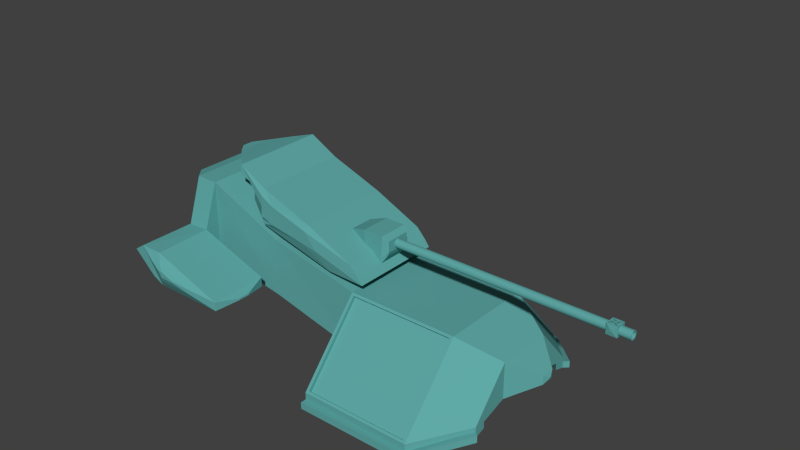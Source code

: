 # Source: hover_tank_2.blend  (saved by Blender 3.1.7; exported with 4.5.12 LTS)
import bpy
from mathutils import Matrix  # noqa: F401  (used for matrix-valued properties, if any)

bpy.ops.wm.read_factory_settings(use_empty=True)
scene = bpy.context.scene
scene.name = 'Scene'

# ---- collections
col_collection_1 = bpy.data.collections.new('Collection 1'); scene.collection.children.link(col_collection_1)

# ---- materials (node trees are filled in below, after node groups)
mat_material = bpy.data.materials.new('Material')
mat_material.alpha_threshold = 0.0
mat_material.use_transparent_shadow = False
mat_material.diffuse_color = (0.1159, 0.3954, 0.3821, 1.0)
mat_material.roughness = 0.3636
mat_material.specular_intensity = 0.5844
mat_material.metallic = 0.3831
mat_material.line_color = (0.0, 0.0, 0.0, 1.0)
mat_material_001 = bpy.data.materials.new('Material.001')
mat_material_001.alpha_threshold = 0.0
mat_material_001.use_transparent_shadow = False
mat_material_001.diffuse_color = (1.0, 0.2006, 0.908, 1.0)
mat_material_001.roughness = 0.1883
mat_material_001.specular_intensity = 0.6234
mat_material_001.metallic = 0.5844

# ---- material node trees

# ---- world
world_world = bpy.data.worlds.new('World'); scene.world = world_world
world_world.color = (0.05088, 0.05088, 0.05088)
world_world.use_sun_shadow = False
world_world.sun_shadow_jitter_overblur = 0.0
world_world.cycles.sampling_method = 'MANUAL'
world_world.cycles.sample_map_resolution = 256

# ---- meshes
me_cube = bpy.data.meshes.new('Cube')
me_cube.from_pydata([(-2.98, 0.9294, -0.5193), (-0.9805, 0.9294, -1.0), (-0.9805, -1.071, -1.0), (-2.98, -1.071, -0.5193), (-2.992, 0.9472, 0.7063), (-0.9805, 0.9294, 0.296), (-0.9805, -1.071, 0.296), (-2.992, -1.053, 0.7063), (1.409, 0.9294, -1.0), (1.409, -1.071, -1.0), (1.409, 0.9294, 0.296), (1.409, -1.071, 0.296), (-4.671, 0.9294, -0.229), (-4.671, -1.071, -0.229), (-4.671, 0.9294, 1.473), (-4.671, -1.071, 1.473), (-0.9805, 0.9294, -1.0), (-0.9805, -1.071, -1.0), (-0.9805, 0.9294, 0.296), (-0.9805, -1.071, 0.296), (1.409, 0.9294, -1.0), (1.409, -1.071, -1.0), (1.409, 0.9294, 0.296), (1.409, -1.071, 0.296), (-0.9805, 2.273, -1.408), (-0.9805, -2.414, -1.408), (-0.9805, 2.273, -1.256), (-0.9805, -2.414, -1.256), (1.409, 2.273, -1.408), (1.409, -2.414, -1.408), (1.409, 2.273, -1.256), (1.409, -2.414, -1.256), (-5.497, 0.5807, 1.088), (-5.497, -0.7219, 1.088), (-5.497, 0.5807, 1.391), (-5.497, -0.7219, 1.391), (-0.9805, 2.273, -1.408), (-0.9805, 2.273, -1.256), (1.409, 2.273, -1.408), (1.409, 2.273, -1.256), (-0.9805, -2.414, -1.408), (-0.9805, -2.414, -1.256), (1.409, -2.414, -1.408), (1.409, -2.414, -1.256), (-0.9805, 2.273, -1.408), (-0.9805, 2.273, -1.256), (1.409, 2.273, -1.408), (1.409, 2.273, -1.256), (-0.9805, -2.414, -1.408), (-0.9805, -2.414, -1.256), (1.409, -2.414, -1.408), (1.409, -2.414, -1.256), (-0.9805, 2.273, -1.408), (-0.9805, 2.273, -1.256), (1.409, 2.273, -1.408), (1.409, 2.273, -1.256), (2.247, 0.5316, -0.8721), (2.247, -0.6728, -0.8721), (2.247, 0.5316, -0.09166), (2.247, -0.6728, -0.09166), (2.247, 0.5316, -0.8721), (2.247, -0.6728, -0.8721), (2.247, 0.5316, -0.09166), (2.247, -0.6728, -0.09166), (2.247, 1.341, -1.118), (2.247, -1.482, -1.118), (2.247, 1.341, -1.026), (2.247, -1.482, -1.026), (2.77, 0.07396, -0.5756), (2.77, -0.2152, -0.5756), (2.77, 0.07396, -0.3882), (2.77, -0.2152, -0.3882), (2.819, -0.04094, -0.5011), (2.819, -0.1003, -0.5011), (2.819, -0.04094, -0.4627), (2.819, -0.1003, -0.4627), (-0.9805, -1.071, 0.296), (1.409, -1.071, 0.296), (-0.9805, -2.414, -1.256), (1.409, -2.414, -1.256), (-0.9805, 0.9294, 0.296), (1.409, 0.9294, 0.296), (-0.9805, 2.273, -1.256), (1.409, 2.273, -1.256), (-0.9805, -1.071, 0.296), (1.409, -1.071, 0.296), (-0.9805, -2.414, -1.256), (1.409, -2.414, -1.256), (-0.9121, 0.9678, 0.2516), (1.341, 0.9678, 0.2516), (-0.9121, 2.235, -1.212), (1.341, 2.235, -1.212), (-0.9175, -1.106, 0.2551), (1.346, -1.106, 0.2551), (-0.9175, -2.379, -1.215), (1.346, -2.379, -1.215), (-0.9175, -1.047, 0.2037), (1.346, -1.047, 0.2037), (-0.9175, -2.32, -1.267), (1.346, -2.32, -1.267), (-0.9121, 0.9378, 0.2256), (1.341, 0.9378, 0.2256), (-0.9121, 2.205, -1.238), (1.341, 2.205, -1.238), (-0.9121, 0.9378, 0.2256), (1.341, 0.9378, 0.2256), (-0.9121, 2.205, -1.238), (1.341, 2.205, -1.238), (-0.9121, 0.9188, 0.2092), (1.341, 0.9188, 0.2092), (-0.9121, 2.186, -1.254), (1.341, 2.186, -1.254), (-0.9805, -2.01, -1.285), (1.409, -2.01, -1.285), (1.409, -2.01, -0.789), (-0.9805, -2.01, -0.789), (2.247, -1.239, -1.044), (2.247, -1.239, -0.7451), (1.409, -2.01, -0.789), (-0.9805, -2.01, -0.789), (1.409, -2.01, -0.789), (-0.9805, -2.01, -0.789), (1.346, -1.996, -0.7728), (-0.9175, -1.996, -0.7728), (1.346, -1.937, -0.8241), (-0.9175, -1.937, -0.8241), (1.409, 1.857, -1.281), (-0.9805, 1.857, -1.281), (-0.9805, 1.857, -0.7756), (1.409, 1.857, -0.7756), (2.247, 1.09, -1.042), (2.247, 1.09, -0.737), (-0.9805, 1.857, -0.7756), (1.409, 1.857, -0.7756), (-0.9121, 1.843, -0.7587), (1.341, 1.843, -0.7587), (-0.9121, 1.813, -0.7847), (1.341, 1.813, -0.7847), (-0.9121, 1.813, -0.7847), (1.341, 1.813, -0.7847), (-0.9121, 1.794, -0.8012), (1.341, 1.794, -0.8012), (-0.9799, 2.273, -1.549), (-0.9799, -2.414, -1.549), (1.41, 2.273, -1.549), (1.41, -2.414, -1.549), (2.247, 1.341, -1.259), (2.247, -1.482, -1.259), (-0.9799, -2.01, -1.427), (1.41, -2.01, -1.427), (2.247, -1.239, -1.185), (1.41, 1.857, -1.423), (-0.9799, 1.857, -1.423), (2.247, 1.09, -1.183), (-0.9799, 2.273, -1.549), (-0.9799, -2.414, -1.549), (1.41, 2.273, -1.549), (1.41, -2.414, -1.549), (2.247, 1.341, -1.259), (2.247, -1.482, -1.259), (-0.9799, -2.01, -1.427), (1.41, -2.01, -1.427), (2.247, -1.239, -1.185), (1.41, 1.857, -1.423), (-0.9799, 1.857, -1.423), (2.247, 1.09, -1.183), (-0.9805, 2.404, -1.408), (-0.9805, -2.545, -1.408), (1.466, 2.391, -1.407), (1.466, -2.532, -1.407), (2.344, 1.428, -1.117), (2.344, -1.569, -1.117), (-0.9799, 2.404, -1.549), (-0.9799, -2.545, -1.549), (1.459, 2.394, -1.549), (1.459, -2.535, -1.549), (2.344, 1.428, -1.259), (2.344, -1.569, -1.259), (-5.161, -1.071, 1.472), (-5.161, 0.9294, 1.472), (-5.161, -1.071, 0.5044), (-5.161, 0.9294, 0.5044), (-4.671, 0.9294, -0.229), (-4.671, -1.071, -0.229), (-4.671, 0.9294, 1.473), (-4.671, -1.071, 1.473), (-5.161, -1.071, 1.472), (-5.161, 0.9294, 1.472), (-5.161, -1.071, 0.5044), (-5.161, 0.9294, 0.5044), (-4.671, 0.9294, -0.229), (-4.671, 0.9294, 1.473), (-5.161, 0.9294, 1.472), (-5.161, 0.9294, 0.5044), (-4.671, 1.315, -0.229), (-4.671, 1.315, 0.5266), (-5.161, 1.315, 0.526), (-5.161, 1.315, 0.5044), (-4.671, -1.397, -0.229), (-4.671, -1.397, 0.5242), (-5.161, -1.397, 0.5012), (-5.161, -1.397, 0.5044), (-4.671, 2.459, -0.229), (-4.671, 2.459, 0.5266), (-5.161, 2.459, 0.526), (-5.161, 2.459, 0.5044), (-4.671, -2.621, -0.229), (-4.671, -2.621, 0.5018), (-5.161, -2.621, 0.5012), (-5.161, -2.621, 0.5044), (-4.671, 1.315, -0.229), (-4.671, 1.315, 0.5266), (-4.671, 2.459, -0.229), (-4.671, 2.459, 0.5266), (-3.036, 1.315, -0.229), (-3.036, 1.315, -0.01886), (-3.036, 2.459, -0.229), (-3.036, 2.459, -0.01886), (-4.671, -1.397, -0.229), (-4.671, -1.397, 0.5242), (-4.671, -2.621, -0.229), (-4.671, -2.621, 0.5018), (-3.114, -1.397, -0.229), (-3.114, -1.397, -0.01609), (-3.114, -2.621, -0.229), (-3.114, -2.621, -0.03853), (-4.537, -2.736, -0.03318), (-4.537, -2.736, 0.3302), (-4.781, -2.736, 0.3298), (-4.781, -2.736, 0.3314), (-4.537, -2.736, -0.03318), (-4.537, -2.736, 0.3302), (-3.763, -2.736, -0.03318), (-3.763, -2.736, 0.06153), (-4.454, -2.79, 0.0879), (-4.454, -2.79, 0.224), (-4.545, -2.79, 0.2239), (-4.545, -2.79, 0.2245), (-4.454, -2.79, 0.0879), (-4.454, -2.79, 0.224), (-4.164, -2.79, 0.0879), (-4.164, -2.79, 0.1234), (-2.963, -1.887, -0.1482), (-2.963, -1.887, -0.1059), (-2.963, -2.13, -0.1482), (-2.963, -2.13, -0.1104), (-3.036, 1.315, -0.229), (-3.036, 1.315, -0.01886), (-3.036, 2.459, -0.229), (-3.036, 2.459, -0.01886), (-2.892, 1.718, -0.155), (-2.892, 1.718, -0.09286), (-2.892, 2.056, -0.155), (-2.892, 2.056, -0.09286), (-4.517, 2.62, -0.01326), (-4.517, 2.62, 0.3361), (-4.744, 2.62, 0.3358), (-4.744, 2.62, 0.3258), (-4.517, 2.62, -0.01326), (-4.517, 2.62, 0.3361), (-3.762, 2.62, -0.01326), (-3.762, 2.62, 0.08389), (-4.449, 2.704, 0.08251), (-4.449, 2.704, 0.2515), (-4.559, 2.704, 0.2513), (-4.559, 2.704, 0.2465), (-4.449, 2.704, 0.08251), (-4.449, 2.704, 0.2515), (-4.084, 2.704, 0.08251), (-4.084, 2.704, 0.1295), (-4.912, 1.315, -0.1079), (-5.403, 1.315, 0.3431), (-4.912, -1.397, -0.1145), (-5.403, -1.397, 0.3431), (-4.912, 2.459, -0.1079), (-5.403, 2.459, 0.3431), (-4.912, -2.621, -0.1145), (-5.403, -2.621, 0.3431), (-5.672, 0.6464, 0.7871), (-5.672, -0.7877, 0.7871), (-5.431, -0.7877, 0.427), (-5.431, 0.6464, 0.427), (-0.734, -1.071, 0.52), (-3.911, -0.7212, 1.202), (-3.911, 0.58, 1.202), (-0.734, 0.9294, 0.52), (-1.034, -1.071, 0.8694), (-3.834, -1.071, 2.106), (-3.834, 0.9294, 2.106), (-1.034, 0.9294, 0.8694), (-3.221, -1.071, 1.774), (-3.289, -1.071, 0.9799), (-3.221, 0.9294, 1.774), (-3.289, 0.9294, 0.9799), (-1.821, -1.152, 0.9009), (-3.266, -1.152, 1.195), (-2.104, -1.152, 1.236), (-3.228, -1.152, 1.643), (-2.95, -1.152, 1.492), (-2.984, -1.152, 1.09), (-3.245, 1.023, 1.198), (-1.856, 1.023, 0.9147), (-3.208, 1.023, 1.628), (-2.128, 1.023, 1.237), (-2.941, 1.023, 1.483), (-2.974, 1.023, 1.097), (-1.548, -1.071, 0.538), (-2.069, 0.9294, 1.35), (-2.069, -1.071, 1.35), (-1.548, 0.9294, 0.538), (-2.19, -1.152, 0.9609), (-2.372, -1.152, 1.317), (-2.386, 1.023, 1.315), (-2.21, 1.023, 0.9724), (-0.8405, -1.071, 0.661), (-3.884, -0.7212, 1.516), (-3.884, 0.58, 1.516), (-0.8405, 0.9294, 0.661), (-1.96, -1.152, 1.065), (-3.247, -1.152, 1.414), (-2.968, -1.152, 1.287), (-3.227, 1.023, 1.408), (-1.989, 1.023, 1.072), (-2.958, 1.023, 1.286), (-2.296, 1.023, 1.14), (-2.279, -1.152, 1.135), (-4.149, -0.7929, 2.062), (-4.149, 0.6517, 2.062), (-4.18, -0.7929, 1.697), (-4.18, 0.6517, 1.697), (-4.524, -0.4335, 2.002), (-4.524, 0.2923, 2.002), (-4.539, -0.4335, 1.819), (-4.539, 0.2923, 1.819), (-2.951, -0.6629, 0.8234), (-2.951, 0.5216, 0.8234), (-1.919, -0.6629, 0.5617), (-1.919, 0.5216, 0.5617), (-2.918, -0.5917, 0.6935), (-2.918, 0.4505, 0.6935), (-2.01, -0.5917, 0.4632), (-2.01, 0.4505, 0.4632), (-4.733, -0.1875, 1.98), (-4.733, 0.04623, 1.98), (-4.738, -0.1875, 1.921), (-4.738, 0.04623, 1.921), (-0.8859, -0.3941, 0.6097), (-1.667, -0.3211, 0.7385), (-1.667, 0.1799, 0.7385), (-0.8859, 0.2528, 0.6097), (-0.815, -0.3941, 1.257), (-1.667, -0.3211, 1.125), (-1.667, 0.1799, 1.125), (-0.815, 0.2528, 1.257), (-0.7385, -0.3311, 0.835), (-0.7385, 0.1899, 0.835), (-0.7034, -0.3311, 1.162), (-0.7034, 0.1899, 1.162), (-1.254, -0.3941, 1.257), (-1.254, -0.3941, 0.6097), (-1.254, 0.2528, 1.257), (-1.254, 0.2528, 0.6097), (-0.8408, -0.3941, 0.7894), (-1.667, -0.3211, 0.846), (-1.667, 0.1799, 0.846), (-0.8408, 0.2528, 0.7894), (-0.7034, -0.3311, 0.9257), (-0.7034, 0.1899, 0.9257), (-1.254, 0.2528, 0.7894), (-1.254, -0.3941, 0.7894), (3.466, -0.01839, 0.9779), (3.466, -0.00921, 0.9891), (3.466, 0.003236, 1.03), (3.466, 0.001817, 1.044), (3.466, -0.002385, 1.058), (3.466, -0.00921, 1.071), (3.466, -0.01839, 1.082), (3.466, -0.02958, 1.091), (3.466, -0.04235, 1.098), (3.466, -0.0562, 1.103), (3.466, -0.08502, 1.103), (3.466, -0.07061, 1.104), (4.088, -0.1775, 0.9264), (4.106, -0.07061, 1.104), (4.106, -0.08502, 1.103), (4.106, -0.0562, 1.103), (4.106, -0.04235, 1.098), (4.106, -0.02958, 1.091), (4.106, -0.01839, 1.082), (4.106, -0.00921, 1.071), (4.106, -0.002385, 1.058), (4.106, 0.001817, 1.044), (4.106, 0.003236, 1.03), (4.106, -0.00921, 0.9891), (4.106, -0.01839, 0.9779), (4.106, -0.02958, 0.9687), (4.106, -0.04235, 0.9619), (4.106, -0.0562, 0.9577), (4.106, -0.07061, 0.9562), (4.106, -0.08502, 0.9577), (4.106, -0.09887, 0.9619), (4.106, -0.1116, 0.9687), (-1.109, -0.1062, 1.116), (-1.295, -0.1062, 1.116), (-1.109, -0.1222, 1.107), (-1.295, -0.1222, 1.107), (-1.109, -0.1363, 1.096), (-1.295, -0.1363, 1.096), (-1.109, -0.1478, 1.082), (-1.295, -0.1478, 1.082), (-1.109, -0.1564, 1.066), (-1.295, -0.1564, 1.066), (-1.109, -0.1617, 1.048), (-1.295, -0.1617, 1.048), (-1.109, -0.1635, 1.03), (-1.295, -0.1635, 1.03), (-1.109, -0.1617, 1.012), (-1.295, -0.1617, 1.012), (-1.109, -0.1564, 0.9945), (-1.295, -0.1564, 0.9945), (-1.109, -0.1479, 0.9785), (-1.295, -0.1479, 0.9785), (-1.109, -0.1363, 0.9644), (-1.295, -0.1363, 0.9644), (-1.109, -0.1222, 0.9528), (-1.295, -0.1222, 0.9528), (-1.109, -0.1062, 0.9443), (-1.295, -0.1062, 0.9443), (-1.109, -0.08873, 0.939), (-1.295, -0.08873, 0.939), (-1.109, -0.07061, 0.9372), (-1.295, -0.07061, 0.9372), (-1.109, -0.05249, 0.939), (-1.295, -0.05249, 0.939), (-1.109, -0.03506, 0.9443), (-1.295, -0.03506, 0.9443), (-1.109, -0.019, 0.9528), (-1.295, -0.019, 0.9528), (-1.109, -0.004925, 0.9644), (-1.295, -0.004925, 0.9644), (-1.109, 0.006628, 0.9785), (-1.295, 0.006628, 0.9785), (-1.109, 0.01521, 0.9945), (-1.295, 0.01521, 0.9945), (-1.109, 0.0205, 1.012), (-1.295, 0.0205, 1.012), (-1.109, 0.02228, 1.03), (-1.295, 0.02228, 1.03), (-1.109, 0.0205, 1.048), (-1.295, 0.0205, 1.048), (-1.109, 0.01521, 1.066), (-1.295, 0.01521, 1.066), (-1.109, 0.006628, 1.082), (-1.295, 0.006628, 1.082), (-1.109, -0.004925, 1.096), (-1.295, -0.004925, 1.096), (-1.109, -0.019, 1.107), (-1.295, -0.019, 1.107), (-1.109, -0.03506, 1.116), (-1.295, -0.03506, 1.116), (-1.109, -0.05249, 1.121), (-1.295, -0.05249, 1.121), (-1.109, -0.07061, 1.123), (-1.295, -0.07061, 1.123), (4.106, 0.01521, 0.9945), (4.106, 0.0205, 1.012), (4.106, -0.1228, 0.9779), (4.106, -0.132, 0.9891), (4.106, -0.1388, 1.002), (4.106, -0.143, 1.016), (4.106, -0.1445, 1.03), (4.106, -0.143, 1.044), (4.106, -0.1388, 1.058), (4.106, -0.132, 1.071), (4.106, -0.1228, 1.082), (4.106, -0.1116, 1.091), (4.106, -0.09887, 1.098), (4.106, 0.001817, 1.016), (4.106, -0.1062, 1.116), (4.106, -0.1222, 1.107), (4.106, -0.1363, 1.096), (4.106, -0.1478, 1.082), (4.106, -0.1564, 1.066), (4.106, -0.1617, 1.048), (4.106, -0.1635, 1.03), (4.106, -0.1617, 1.012), (4.106, -0.1564, 0.9945), (4.106, -0.1478, 0.9785), (4.106, -0.1363, 0.9644), (4.106, -0.1222, 0.9528), (4.106, -0.1062, 0.9443), (4.106, -0.08873, 0.939), (4.106, -0.07061, 0.9372), (4.106, -0.05249, 0.939), (4.106, -0.03506, 0.9443), (4.106, -0.019, 0.9528), (4.106, -0.004925, 0.9644), (4.106, 0.006628, 0.9785), (4.106, 0.02228, 1.03), (4.106, 0.0205, 1.048), (4.106, 0.01521, 1.066), (4.106, 0.006628, 1.082), (4.106, -0.004925, 1.096), (4.106, -0.019, 1.107), (4.106, -0.03506, 1.116), (4.106, -0.05249, 1.121), (4.106, -0.08873, 1.121), (4.106, -0.07061, 1.123), (3.466, -0.07061, 1.03), (-1.109, -0.08873, 1.121), (4.106, -0.002385, 1.002), (-1.109, -0.07061, 1.123), (-1.109, -0.05249, 1.121), (-1.109, -0.03506, 1.116), (-1.109, -0.019, 1.107), (-1.109, -0.004925, 1.096), (-1.109, 0.006628, 1.082), (-1.109, 0.01521, 1.066), (-1.109, 0.0205, 1.048), (-1.109, 0.02228, 1.03), (-1.109, 0.0205, 1.012), (-1.109, 0.01521, 0.9945), (-1.109, 0.006628, 0.9785), (-1.109, -0.004925, 0.9644), (-1.109, -0.019, 0.9528), (-1.109, -0.03506, 0.9443), (-1.109, -0.05249, 0.939), (-1.109, -0.07061, 0.9372), (-1.109, -0.08873, 1.121), (-1.295, -0.08873, 1.121), (-0.2287, -0.1391, 4.242), (-0.2287, -0.1467, 4.256), (-0.2287, -0.002095, 4.242), (-0.2287, -0.01234, 4.23), (-0.2287, -0.07061, 4.37), (-0.2287, -0.05453, 4.369), (-0.2287, -0.08669, 4.207), (-0.2287, -0.1021, 4.212), (-0.2287, -0.1289, 4.346), (-0.2287, -0.1164, 4.357), (-0.2287, 0.01021, 4.304), (-0.2287, 0.01179, 4.288), (-0.2287, -0.153, 4.288), (-0.2287, -0.1514, 4.304), (-0.2287, -0.02483, 4.357), (-0.2287, -0.01234, 4.346), (-0.2287, -0.1289, 4.23), (-0.2287, -0.08669, 4.369), (-0.2287, -0.05453, 4.207), (-0.2287, -0.07061, 4.206), (-0.2287, 0.00552, 4.256), (-0.2287, -0.1391, 4.334), (-0.2287, 0.00552, 4.32), (-0.2287, -0.1514, 4.272), (-0.2287, -0.02483, 4.219), (-0.2287, -0.03908, 4.212), (-0.2287, -0.03908, 4.364), (-0.2287, -0.1164, 4.219), (-0.2287, -0.1021, 4.364), (-0.2287, 0.01021, 4.272), (-0.2287, -0.1467, 4.32), (-0.2287, -0.002095, 4.334), (-1.034, -0.1391, 4.242), (-1.034, -0.002095, 4.242), (-1.034, -0.07061, 4.37), (-1.034, -0.08669, 4.207), (-1.034, -0.1289, 4.346), (-1.034, 0.01021, 4.304), (-1.034, -0.153, 4.288), (-1.034, -0.02483, 4.357), (-1.034, -0.1289, 4.23), (-1.034, -0.08669, 4.369), (-1.034, -0.05453, 4.207), (-1.034, 0.00552, 4.256), (-1.034, -0.1391, 4.334), (-1.034, 0.00552, 4.32), (-1.034, -0.1514, 4.272), (-1.034, -0.02483, 4.219), (-1.034, -0.03908, 4.364), (-1.034, -0.1164, 4.219), (-1.034, -0.1021, 4.364), (-1.034, 0.01021, 4.272), (-1.034, -0.1467, 4.32), (-1.034, -0.002095, 4.334), (-1.034, -0.1467, 4.256), (-1.034, -0.01234, 4.23), (-1.034, -0.05453, 4.369), (-1.034, -0.1021, 4.212), (-1.034, -0.1164, 4.357), (-1.034, 0.01179, 4.288), (-1.034, -0.1514, 4.304), (-1.034, -0.01234, 4.346), (-1.034, -0.07061, 4.206), (-1.034, -0.03908, 4.212), (-0.2287, -0.002095, 4.242), (-0.2287, 0.01021, 4.304), (-0.2287, 0.01179, 4.288), (-0.2287, 0.00552, 4.256), (-0.2287, 0.00552, 4.32), (4.092, -0.1775, 0.9264), (4.092, 0.0409, 1.145), (4.092, -0.1775, 1.145), (4.092, 0.0409, 0.9264), (3.982, -0.03441, 1.002), (-0.2287, 0.01021, 4.272), (3.982, -0.1021, 1.069), (-0.2287, -0.002095, 4.334), (3.982, -0.03441, 1.069), (3.982, -0.1021, 1.002), (3.869, -0.1775, 0.9264), (3.869, 0.0409, 0.9264), (4.088, 0.0409, 0.9264), (4.088, -0.1775, 1.145), (3.869, -0.1775, 1.145), (3.869, 0.0409, 1.145), (4.088, 0.0409, 1.145), (4.088, -0.1775, 0.9264), (4.088, 0.0409, 1.145), (3.869, 0.0409, 1.145), (3.869, -0.1775, 1.145), (4.088, -0.1775, 1.145), (4.088, 0.0409, 0.9264), (3.869, 0.0409, 0.9264), (3.869, -0.1775, 0.9264), (3.466, -0.002385, 1.002), (3.466, 0.001817, 1.016), (3.466, -0.09887, 1.098), (3.466, -0.1116, 1.091), (3.466, -0.1228, 1.082), (3.466, -0.132, 1.071), (3.466, -0.1388, 1.058), (3.466, -0.143, 1.044), (3.466, -0.1445, 1.03), (3.466, -0.143, 1.016), (3.466, -0.1388, 1.002), (3.466, -0.132, 0.9891), (3.466, -0.1228, 0.9779), (3.466, -0.1116, 0.9687), (3.466, -0.09887, 0.9619), (3.466, -0.08502, 0.9577), (3.466, -0.07061, 0.9562), (3.466, -0.0562, 0.9577), (3.466, -0.04235, 0.9619), (3.466, -0.02958, 0.9687), (-1.109, -0.08873, 0.939), (-1.109, -0.1062, 0.9443), (-1.109, -0.1222, 0.9528), (-1.109, -0.1363, 0.9644), (-1.109, -0.1479, 0.9785), (-1.109, -0.1564, 0.9945), (-1.109, -0.1617, 1.012), (-1.109, -0.1635, 1.03), (-1.109, -0.1617, 1.048), (-1.109, -0.1564, 1.066), (-1.109, -0.1478, 1.082), (-1.109, -0.1363, 1.096), (-1.109, -0.1222, 1.107), (-1.109, -0.1062, 1.116), (4.331, -0.07061, 1.104), (4.331, -0.08502, 1.103), (4.331, -0.0562, 1.103), (4.331, -0.04235, 1.098), (4.331, -0.02958, 1.091), (4.331, -0.01839, 1.082), (4.331, -0.009209, 1.071), (4.331, -0.002386, 1.058), (4.331, 0.001817, 1.044), (4.331, 0.003236, 1.03), (4.331, -0.009209, 0.9891), (4.331, -0.01839, 0.9779), (4.331, -0.02958, 0.9687), (4.331, -0.04235, 0.9619), (4.331, -0.0562, 0.9577), (4.331, -0.07061, 0.9562), (4.331, -0.08502, 0.9577), (4.331, -0.09887, 0.9619), (4.331, -0.1116, 0.9687), (4.331, 0.01521, 0.9945), (4.331, 0.0205, 1.012), (4.331, -0.1228, 0.9779), (4.331, -0.132, 0.9891), (4.331, -0.1388, 1.002), (4.331, -0.143, 1.016), (4.331, -0.1445, 1.03), (4.331, -0.143, 1.044), (4.331, -0.1388, 1.058), (4.331, -0.132, 1.071), (4.331, -0.1228, 1.082), (4.331, -0.1116, 1.091), (4.331, -0.09887, 1.098), (4.331, 0.001817, 1.016), (4.331, -0.1062, 1.116), (4.331, -0.1222, 1.107), (4.331, -0.1363, 1.096), (4.331, -0.1478, 1.082), (4.331, -0.1564, 1.066), (4.331, -0.1617, 1.048), (4.331, -0.1635, 1.03), (4.331, -0.1617, 1.012), (4.331, -0.1564, 0.9945), (4.331, -0.1478, 0.9785), (4.331, -0.1363, 0.9644), (4.331, -0.1222, 0.9528), (4.331, -0.1062, 0.9443), (4.331, -0.08873, 0.939), (4.331, -0.07061, 0.9372), (4.331, -0.05249, 0.939), (4.331, -0.03506, 0.9443), (4.331, -0.019, 0.9528), (4.331, -0.004924, 0.9644), (4.331, 0.006628, 0.9785), (4.331, 0.02228, 1.03), (4.331, 0.0205, 1.048), (4.331, 0.01521, 1.066), (4.331, 0.006628, 1.082), (4.331, -0.004924, 1.096), (4.331, -0.019, 1.107), (4.331, -0.03506, 1.116), (4.331, -0.05249, 1.121), (4.331, -0.08873, 1.121), (4.331, -0.07061, 1.123), (4.331, -0.002386, 1.002), (4.001, -0.1965, 1.013), (3.956, -0.1965, 1.058), (4.001, -0.1965, 1.058), (3.956, -0.1965, 1.013), (3.958, 0.05861, 1.016), (3.998, 0.05861, 1.016), (3.958, 0.05861, 1.056), (3.998, 0.05861, 1.056), (3.948, -0.09841, 1.148), (4.009, -0.09841, 1.148), (4.009, -0.03815, 1.148), (3.948, -0.03815, 1.148)], [(186, 178), (180, 188), (189, 181), (179, 187), (182, 12), (14, 184), (13, 183), (185, 15), (594, 532), (541, 596), (597, 550), (604, 559), (595, 540), (598, 552), (606, 561)], [(0, 1, 2, 3), (4, 7, 6, 5), (0, 4, 5, 1), (5, 6, 11, 10), (2, 6, 7, 3), (7, 4, 14, 15), (113, 21, 61, 116), (2, 9, 21, 17), (8, 1, 16, 20), (2, 1, 8, 9), (178, 179, 34, 35), (3, 7, 15, 13), (4, 0, 12, 14), (0, 3, 13, 12), (113, 116, 150, 149), (64, 130, 153, 146), (11, 6, 19, 23), (5, 10, 22, 18), (9, 11, 23, 21), (10, 8, 20, 22), (6, 2, 17, 19), (1, 5, 18, 16), (37, 39, 47, 45), (28, 24, 36, 38), (115, 27, 78, 119), (118, 77, 85, 120), (114, 31, 67, 117), (129, 22, 62, 131), (115, 112, 25, 27), (127, 128, 26, 24), (34, 32, 33, 35), (180, 178, 35, 33), (179, 181, 32, 34), (181, 180, 280, 281), (38, 36, 44, 46), (26, 30, 39, 37), (30, 28, 38, 39), (24, 26, 37, 36), (45, 47, 55, 53), (46, 44, 52, 54), (39, 38, 46, 47), (36, 37, 45, 44), (25, 29, 42, 40), (31, 27, 41, 43), (29, 31, 43, 42), (27, 25, 40, 41), (49, 48, 50, 51), (52, 53, 55, 54), (47, 46, 54, 55), (44, 45, 53, 52), (40, 42, 50, 48), (43, 41, 49, 51), (42, 43, 51, 50), (41, 40, 48, 49), (58, 59, 71, 70), (116, 117, 67, 65), (131, 130, 64, 66), (130, 126, 151, 153), (31, 29, 65, 67), (28, 30, 66, 64), (21, 23, 63, 61), (22, 20, 60, 62), (10, 11, 59, 58), (11, 9, 57, 59), (8, 10, 58, 56), (9, 8, 56, 57), (70, 71, 75, 74), (59, 57, 69, 71), (56, 58, 70, 68), (57, 56, 68, 69), (72, 74, 75, 73), (71, 69, 73, 75), (68, 70, 74, 72), (69, 68, 72, 73), (119, 78, 86, 121), (114, 23, 77, 118), (27, 31, 79, 78), (23, 19, 76, 77), (120, 85, 93, 122), (121, 86, 94, 123), (78, 79, 87, 86), (77, 76, 84, 85), (129, 30, 83, 133), (128, 18, 80, 132), (30, 26, 82, 83), (18, 22, 81, 80), (135, 91, 103, 137), (123, 94, 98, 125), (86, 87, 95, 94), (85, 84, 92, 93), (133, 83, 91, 135), (132, 80, 88, 134), (83, 82, 90, 91), (80, 81, 89, 88), (124, 125, 98, 99), (122, 93, 97, 124), (94, 95, 99, 98), (93, 92, 96, 97), (137, 103, 107, 139), (134, 88, 100, 136), (91, 90, 102, 103), (88, 89, 101, 100), (139, 107, 111, 141), (136, 100, 104, 138), (103, 102, 106, 107), (100, 101, 105, 104), (140, 141, 111, 110), (138, 104, 108, 140), (107, 106, 110, 111), (104, 105, 109, 108), (95, 122, 124, 99), (97, 96, 125, 124), (92, 123, 125, 96), (84, 121, 123, 92), (87, 120, 122, 95), (31, 114, 118, 79), (76, 119, 121, 84), (61, 63, 117, 116), (19, 17, 112, 115), (23, 114, 117, 63), (79, 118, 120, 87), (19, 115, 119, 76), (17, 21, 113, 112), (126, 127, 152, 151), (106, 138, 140, 110), (108, 109, 141, 140), (102, 136, 138, 106), (105, 139, 141, 109), (90, 134, 136, 102), (101, 137, 139, 105), (82, 132, 134, 90), (81, 133, 135, 89), (89, 135, 137, 101), (26, 128, 132, 82), (22, 129, 133, 81), (20, 126, 130, 60), (62, 60, 130, 131), (16, 18, 128, 127), (30, 129, 131, 66), (20, 16, 127, 126), (149, 150, 162, 161), (146, 153, 165, 158), (153, 151, 163, 165), (151, 152, 164, 163), (112, 113, 149, 148), (25, 112, 148, 143), (64, 146, 176, 170), (25, 143, 173, 167), (116, 65, 147, 150), (127, 24, 142, 152), (147, 65, 171, 177), (142, 24, 166, 172), (160, 161, 157, 155), (163, 164, 154, 156), (163, 156, 158, 165), (157, 161, 162, 159), (148, 149, 161, 160), (143, 148, 160, 155), (144, 146, 158, 156), (147, 145, 157, 159), (150, 147, 159, 162), (152, 142, 154, 164), (142, 144, 156, 154), (145, 143, 155, 157), (168, 170, 176, 174), (171, 169, 175, 177), (166, 168, 174, 172), (169, 167, 173, 175), (146, 144, 174, 176), (145, 147, 177, 175), (144, 142, 172, 174), (143, 145, 175, 173), (28, 64, 170, 168), (65, 29, 169, 171), (24, 28, 168, 166), (29, 25, 167, 169), (12, 13, 180, 181), (181, 179, 192, 193), (178, 180, 201, 200), (15, 14, 179, 178), (190, 193, 197, 194), (194, 202, 212, 210), (191, 190, 194, 195), (12, 181, 193, 190), (179, 14, 191, 192), (14, 12, 190, 191), (192, 191, 195, 196), (193, 192, 196, 197), (200, 201, 209, 208), (180, 13, 198, 201), (15, 178, 200, 199), (13, 15, 199, 198), (216, 212, 258, 260), (196, 195, 203, 204), (209, 201, 273, 277), (197, 196, 204, 205), (225, 221, 231, 233), (198, 206, 276, 272), (199, 200, 208, 207), (199, 207, 221, 219), (210, 212, 216, 214), (203, 195, 211, 213), (202, 203, 213, 212), (195, 194, 210, 211), (214, 216, 248, 246), (213, 211, 215, 217), (213, 217, 261, 259), (211, 210, 214, 215), (219, 221, 225, 223), (206, 198, 218, 220), (207, 206, 220, 221), (198, 199, 219, 218), (223, 225, 245, 243), (220, 218, 222, 224), (220, 224, 232, 230), (218, 219, 223, 222), (233, 231, 239, 241), (230, 232, 240, 238), (224, 225, 233, 232), (221, 220, 230, 231), (208, 209, 229, 228), (209, 206, 226, 229), (207, 208, 228, 227), (206, 207, 227, 226), (234, 235, 236, 237), (239, 238, 240, 241), (232, 233, 241, 240), (231, 230, 238, 239), (228, 229, 237, 236), (229, 226, 234, 237), (227, 228, 236, 235), (226, 227, 235, 234), (242, 243, 245, 244), (224, 222, 242, 244), (225, 224, 244, 245), (222, 223, 243, 242), (246, 248, 252, 250), (217, 215, 247, 249), (216, 217, 249, 248), (215, 214, 246, 247), (251, 250, 252, 253), (249, 247, 251, 253), (248, 249, 253, 252), (247, 246, 250, 251), (260, 258, 266, 268), (259, 261, 269, 267), (217, 216, 260, 261), (212, 213, 259, 258), (203, 202, 254, 255), (204, 203, 255, 256), (202, 205, 257, 254), (205, 204, 256, 257), (263, 262, 265, 264), (266, 267, 269, 268), (261, 260, 268, 269), (258, 259, 267, 266), (255, 254, 262, 263), (256, 255, 263, 264), (254, 257, 265, 262), (257, 256, 264, 265), (270, 271, 275, 274), (273, 272, 276, 277), (206, 209, 277, 276), (197, 205, 275, 271), (202, 194, 270, 274), (205, 202, 274, 275), (201, 198, 272, 273), (194, 197, 271, 270), (281, 280, 279, 278), (180, 33, 279, 280), (32, 181, 281, 278), (33, 32, 278, 279), (308, 290, 298, 311), (315, 316, 284, 283), (288, 292, 304, 302), (317, 314, 282, 285), (291, 283, 284, 293), (292, 288, 287, 290), (307, 292, 290, 308), (309, 306, 336, 337), (309, 293, 305, 313), (283, 291, 299, 295), (320, 319, 295, 299), (325, 320, 299, 310), (306, 282, 294, 310), (315, 283, 295, 319), (290, 287, 297, 298), (314, 286, 296, 318), (324, 322, 301, 313), (321, 323, 305, 300), (293, 284, 300, 305), (317, 285, 301, 322), (307, 289, 303, 312), (316, 288, 302, 321), (292, 307, 312, 304), (323, 324, 313, 305), (291, 306, 310, 299), (318, 325, 310, 294), (285, 309, 313, 301), (282, 306, 309, 285), (289, 307, 308, 286), (286, 308, 311, 296), (296, 311, 325, 318), (304, 312, 324, 323), (284, 316, 321, 300), (289, 317, 322, 303), (302, 304, 323, 321), (312, 303, 322, 324), (282, 314, 318, 294), (287, 315, 319, 297), (311, 298, 320, 325), (298, 297, 319, 320), (289, 286, 314, 317), (316, 315, 328, 329), (329, 328, 332, 333), (288, 316, 329, 327), (315, 287, 326, 328), (287, 288, 327, 326), (333, 332, 344, 345), (327, 329, 333, 331), (328, 326, 330, 332), (326, 327, 331, 330), (337, 336, 340, 341), (306, 291, 334, 336), (291, 293, 335, 334), (293, 309, 337, 335), (340, 338, 339, 341), (336, 334, 338, 340), (334, 335, 339, 338), (335, 337, 341, 339), (342, 343, 345, 344), (331, 333, 345, 343), (332, 330, 342, 344), (330, 331, 343, 342), (369, 363, 347, 359), (363, 364, 348, 347), (368, 365, 349, 361), (346, 349, 355, 354), (359, 347, 348, 361), (360, 352, 351, 358), (367, 366, 354, 355), (353, 350, 356, 357), (365, 353, 357, 367), (362, 346, 354, 366), (353, 360, 358, 350), (346, 359, 361, 349), (364, 368, 361, 348), (362, 369, 359, 346), (350, 358, 369, 362), (352, 360, 368, 364), (350, 362, 366, 356), (349, 365, 367, 355), (357, 356, 366, 367), (360, 353, 365, 368), (351, 352, 364, 363), (358, 351, 363, 369), (612, 613, 609, 616), (607, 603, 608, 605), (600, 601, 599, 602), (615, 614, 613, 612), (621, 382, 608, 603), (611, 615, 600, 602), (612, 616, 599, 601), (617, 621, 603, 607), (616, 611, 602, 599), (613, 614, 610, 609), (615, 612, 601, 600), (620, 617, 607, 605), (466, 401, 637, 636), (476, 475, 627, 626), (469, 468, 634, 633), (473, 472, 630, 629), (383, 384, 380, 381), (443, 442, 440, 441), (441, 440, 438, 439), (510, 477, 625, 624), (496, 497, 710, 709), (477, 510, 721, 690), (423, 422, 420, 421), (445, 444, 442, 443), (499, 500, 713, 712), (481, 482, 695, 694), (501, 502, 715, 714), (486, 487, 700, 699), (510, 393, 668, 721), (447, 446, 444, 445), (480, 481, 694, 693), (506, 478, 691, 719), (468, 469, 682, 681), (429, 428, 426, 427), (449, 448, 446, 447), (507, 506, 719, 720), (399, 400, 675, 674), (439, 438, 436, 437), (500, 501, 714, 713), (437, 436, 434, 435), (451, 450, 448, 449), (465, 498, 711, 678), (390, 391, 666, 665), (493, 494, 707, 706), (453, 452, 450, 451), (497, 464, 677, 710), (400, 401, 676, 675), (393, 394, 669, 668), (388, 389, 664, 663), (435, 434, 432, 433), (473, 474, 687, 686), (455, 454, 452, 453), (489, 490, 703, 702), (491, 492, 705, 704), (502, 503, 716, 715), (457, 456, 454, 455), (495, 496, 709, 708), (487, 488, 701, 700), (433, 432, 430, 431), (478, 479, 692, 691), (395, 396, 671, 670), (431, 430, 428, 429), (384, 383, 658, 659), (459, 458, 456, 457), (483, 484, 697, 696), (383, 385, 660, 658), (485, 486, 699, 698), (512, 511, 507, 505), (461, 460, 458, 459), (425, 424, 422, 423), (657, 656, 479, 478), (432, 434, 525, 526), (427, 426, 424, 425), (511, 509, 506, 507), (463, 462, 460, 461), (647, 646, 489, 488), (518, 517, 500, 499), (527, 526, 493, 492), (515, 514, 503, 502), (454, 456, 514, 515), (413, 412, 410, 411), (458, 460, 512, 513), (442, 444, 520, 521), (517, 516, 501, 500), (525, 524, 495, 494), (426, 428, 644, 645), (529, 528, 462, 463), (404, 406, 655, 656), (653, 652, 483, 482), (406, 408, 654, 655), (412, 414, 651, 652), (409, 408, 406, 407), (419, 418, 416, 417), (448, 450, 517, 518), (467, 466, 636, 635), (654, 653, 482, 481), (521, 520, 465, 464), (430, 432, 526, 527), (440, 442, 521, 522), (462, 528, 509, 511), (523, 522, 497, 496), (645, 644, 491, 490), (450, 452, 516, 517), (436, 438, 523, 524), (405, 404, 402, 403), (415, 414, 412, 413), (410, 412, 652, 653), (460, 462, 511, 512), (652, 651, 484, 483), (422, 424, 646, 647), (509, 657, 478, 506), (446, 448, 518, 519), (646, 645, 490, 489), (416, 418, 649, 650), (519, 518, 499, 498), (420, 422, 647, 648), (425, 423, 421, 419, 417, 415, 413, 411, 409, 407, 405, 403, 529, 463, 461, 459, 457, 455, 453, 451, 449, 447, 445, 443, 441, 439, 437, 435, 433, 431, 429, 427), (414, 416, 650, 651), (411, 410, 408, 409), (421, 420, 418, 419), (438, 440, 522, 523), (452, 454, 515, 516), (526, 525, 494, 493), (650, 649, 486, 485), (528, 402, 657, 509), (513, 512, 505, 504), (418, 420, 648, 649), (648, 647, 488, 487), (651, 650, 485, 484), (434, 436, 524, 525), (408, 410, 653, 654), (407, 406, 404, 405), (417, 416, 414, 415), (444, 446, 519, 520), (656, 655, 480, 479), (428, 430, 527, 644), (520, 519, 498, 465), (402, 404, 656, 657), (456, 458, 513, 514), (644, 527, 492, 491), (655, 654, 481, 480), (424, 426, 645, 646), (403, 402, 528, 529), (393, 510, 624, 371), (378, 379, 508), (631, 632, 508), (471, 470, 632, 631), (642, 643, 508), (381, 380, 508), (394, 393, 371, 370), (641, 642, 508), (636, 637, 508), (474, 473, 629, 628), (382, 621, 622, 623), (379, 381, 508), (639, 640, 508), (392, 391, 373, 372), (468, 467, 635, 634), (643, 370, 508), (632, 633, 508), (401, 400, 638, 637), (618, 622, 621, 617), (397, 396, 642, 641), (625, 372, 508), (634, 635, 508), (386, 385, 379, 378), (630, 631, 508), (472, 471, 631, 630), (388, 387, 377, 376), (623, 619, 723, 725), (370, 371, 508), (391, 390, 374, 373), (628, 629, 508), (470, 469, 633, 632), (626, 627, 508), (637, 638, 508), (384, 476, 626, 380), (616, 609, 610, 611), (640, 641, 508), (374, 375, 508), (376, 377, 508), (371, 624, 508), (629, 630, 508), (377, 378, 508), (387, 386, 378, 377), (620, 619, 732, 733), (390, 389, 375, 374), (389, 388, 376, 375), (627, 628, 508), (398, 397, 641, 640), (635, 636, 508), (633, 634, 508), (385, 383, 381, 379), (373, 374, 508), (382, 620, 605, 608), (399, 398, 640, 639), (400, 399, 639, 638), (638, 639, 508), (477, 392, 372, 625), (624, 625, 508), (615, 611, 727, 729), (396, 395, 643, 642), (375, 376, 508), (619, 623, 622, 618), (395, 394, 370, 643), (372, 373, 508), (380, 626, 508), (475, 474, 628, 627), (522, 521, 464, 497), (516, 515, 502, 501), (514, 513, 504, 503), (649, 648, 487, 486), (524, 523, 496, 495), (693, 694, 686, 687), (692, 693, 687, 688), (718, 720, 658, 660), (704, 705, 673, 674), (700, 701, 679, 680), (711, 712, 666, 667), (714, 715, 663, 664), (713, 714, 664, 665), (719, 691, 689, 659), (691, 692, 688, 689), (702, 703, 675, 676), (716, 717, 661, 662), (720, 719, 659, 658), (698, 699, 681, 682), (699, 700, 680, 681), (694, 695, 685, 686), (677, 678, 690, 721), (707, 708, 670, 671), (695, 696, 684, 685), (710, 677, 721, 668), (708, 709, 669, 670), (709, 710, 668, 669), (696, 697, 683, 684), (717, 718, 660, 661), (712, 713, 665, 666), (706, 707, 671, 672), (701, 702, 676, 679), (715, 716, 662, 663), (697, 698, 682, 683), (705, 706, 672, 673), (678, 711, 667, 690), (703, 704, 674, 675), (503, 504, 717, 716), (469, 470, 683, 682), (474, 475, 688, 687), (398, 399, 674, 673), (471, 472, 685, 684), (397, 398, 673, 672), (392, 477, 690, 667), (472, 473, 686, 685), (482, 483, 696, 695), (389, 390, 665, 664), (387, 388, 663, 662), (488, 489, 702, 701), (401, 466, 679, 676), (385, 386, 661, 660), (386, 387, 662, 661), (396, 397, 672, 671), (479, 480, 693, 692), (494, 495, 708, 707), (490, 491, 704, 703), (476, 384, 659, 689), (505, 507, 720, 718), (475, 476, 689, 688), (467, 468, 681, 680), (470, 471, 684, 683), (498, 499, 712, 711), (464, 465, 678, 677), (394, 395, 670, 669), (466, 467, 680, 679), (391, 392, 667, 666), (484, 485, 698, 697), (504, 505, 718, 717), (492, 493, 706, 705), (724, 722, 725, 723), (619, 620, 724, 723), (620, 382, 722, 724), (382, 623, 725, 722), (728, 729, 727, 726), (610, 614, 728, 726), (614, 615, 729, 728), (611, 610, 726, 727), (730, 733, 732, 731), (619, 618, 731, 732), (618, 617, 730, 731), (617, 620, 733, 730)])
me_cube.polygons.foreach_set('material_index', [0, 0, 0, 0, 0, 0, 0, 0, 0, 0, 0, 0, 0, 0, 0, 0, 0, 0, 0, 0, 0, 0, 0, 0, 0, 0, 0, 0, 0, 0, 0, 0, 0, 0, 0, 0, 0, 0, 0, 0, 0, 0, 0, 0, 0, 0, 0, 0, 0, 0, 0, 0, 0, 0, 0, 0, 0, 0, 0, 0, 0, 0, 0, 0, 0, 0, 0, 0, 0, 0, 0, 0, 0, 0, 0, 0, 0, 0, 0, 0, 0, 0, 0, 0, 0, 0, 0, 0, 0, 0, 0, 0, 0, 0, 0, 0, 0, 0, 0, 0, 0, 0, 0, 0, 0, 0, 0, 0, 0, 0, 0, 0, 0, 0, 0, 0, 0, 0, 0, 0, 0, 0, 0, 0, 0, 0, 0, 0, 0, 0, 0, 0, 0, 0, 0, 0, 0, 0, 0, 0, 0, 0, 0, 0, 0, 0, 0, 0, 0, 0, 0, 0, 1, 1, 1, 1, 0, 0, 0, 0, 0, 0, 0, 0, 0, 0, 0, 0, 0, 0, 0, 0, 0, 0, 0, 0, 0, 0, 0, 0, 0, 0, 0, 0, 0, 0, 0, 0, 0, 0, 0, 0, 0, 0, 0, 0, 0, 1, 0, 0, 1, 0, 0, 0, 0, 0, 0, 0, 0, 0, 0, 0, 0, 1, 0, 0, 0, 0, 0, 0, 0, 0, 0, 0, 0, 0, 0, 0, 0, 0, 0, 0, 0, 0, 0, 0, 0, 0, 0, 0, 0, 0, 0, 0, 0, 0, 0, 0, 0, 0, 0, 0, 0, 0, 0, 0, 0, 0, 0, 0, 0, 0, 0, 0, 1, 0, 0, 0, 0, 0, 0, 0, 0, 0, 0, 0, 0, 0, 0, 0, 0, 0, 0, 0, 0, 0, 0, 0, 0, 0, 0, 0, 0, 0, 0, 0, 0, 0, 0, 0, 0, 0, 0, 0, 0, 0, 0, 0, 0, 0, 0, 0, 0, 0, 0, 0, 0, 0, 0, 0, 0, 0, 0, 0, 0, 0, 0, 0, 0, 0, 0, 0, 0, 0, 0, 0, 0, 0, 0, 0, 0, 0, 0, 0, 0, 0, 0, 0, 0, 0, 0, 0, 0, 0, 0, 0, 0, 0, 0, 0, 0, 0, 0, 0, 0, 0, 0, 0, 0, 0, 0, 0, 0, 0, 0, 0, 0, 0, 0, 0, 0, 0, 0, 0, 0, 0, 0, 0, 0, 0, 0, 0, 0, 0, 0, 0, 0, 0, 0, 0, 0, 0, 0, 0, 0, 0, 0, 0, 0, 0, 0, 0, 0, 0, 0, 0, 0, 0, 0, 0, 0, 0, 0, 0, 0, 0, 0, 0, 0, 0, 0, 0, 0, 0, 0, 0, 0, 0, 0, 0, 0, 0, 0, 0, 0, 0, 0, 0, 0, 0, 0, 0, 0, 0, 0, 0, 0, 0, 0, 0, 0, 0, 0, 0, 0, 0, 0, 0, 0, 0, 0, 0, 0, 0, 0, 0, 0, 0, 0, 0, 0, 0, 0, 0, 0, 0, 0, 0, 0, 0, 0, 0, 0, 0, 0, 0, 0, 0, 0, 0, 0, 0, 0, 0, 0, 0, 0, 0, 0, 0, 0, 0, 0, 0, 0, 0, 0, 0, 0, 0, 0, 0, 0, 0, 0, 0, 0, 0, 0, 0, 0, 0, 0, 0, 0, 0, 0, 0, 0, 0, 0, 0, 0, 0, 0, 0, 0, 0, 0, 0, 0, 0, 0, 0, 0, 0, 0, 0, 0, 0, 0, 0, 0, 0, 0, 0, 0, 0, 0, 0, 0, 0, 0, 0, 0, 0, 0, 0, 0, 0, 0, 0, 0, 0, 0, 0, 0, 0, 0, 0, 0, 0, 0, 0, 0, 0, 0, 0, 0, 0, 0, 0, 0, 0, 0, 0, 0, 0, 0, 0, 0, 0, 0, 0, 0, 0, 0, 0, 0, 0, 0, 0, 0, 0, 0, 0, 0, 0, 0, 0, 0, 0, 0, 0, 0, 0, 0, 0, 0, 0, 0, 0, 0, 0, 0])
me_cube.materials.append(mat_material)
me_cube.materials.append(mat_material_001)
me_cube.use_remesh_preserve_volume = False
me_cube.use_remesh_preserve_attributes = False
me_cube.use_mirror_vertex_groups = False
me_cube.update()

# ---- objects
ob_cube = bpy.data.objects.new('Cube', me_cube)

# ---- transforms, parenting, visibility, modifiers, constraints
ob_cube.location = (0.0, 0.0, 0.0)
ob_cube.lock_rotations_4d = False
ob_cube.empty_display_type = 'ARROWS'
ob_cube.lineart.crease_threshold = 0.0

# ---- collection membership
col_collection_1.objects.link(ob_cube)

# ---- scene / render settings (as saved in the file)
scene.frame_start = 1; scene.frame_end = 250; scene.frame_set(114)
scene.render.engine = 'BLENDER_EEVEE_NEXT'
scene.render.resolution_percentage = 50
scene.render.dither_intensity = 0.0
scene.cycles.use_denoising = False
scene.cycles.samples = 10
scene.cycles.sampling_pattern = 'TABULATED_SOBOL'
scene.cycles.light_sampling_threshold = 0.0
scene.cycles.use_adaptive_sampling = False
scene.cycles.use_light_tree = False
scene.cycles.blur_glossy = 0.0
scene.cycles.pixel_filter_type = 'GAUSSIAN'
scene.cycles.sample_clamp_indirect = 0.0
scene.view_settings.view_transform = 'Standard'
bpy.context.view_layer.update()

# ---- added for rendering (the .blend has no active camera and no usable light): camera, sun
cam_auto = bpy.data.cameras.new('AutoCamera')
cam_auto.lens = 50.0
cam_auto.sensor_width = 36.0
cam_auto.clip_end = 1000.0
ob_auto_camera = bpy.data.objects.new('AutoCamera', cam_auto)
scene.collection.objects.link(ob_auto_camera)
ob_auto_camera.location = (11.2248, -14.3171, 10.9266)
ob_auto_camera.rotation_euler = (1.09748, -7.21219e-08, 0.694738)
scene.camera = ob_auto_camera
light_auto_sun = bpy.data.lights.new('AutoSun', 'SUN')
light_auto_sun.energy = 3.0
light_auto_sun.angle = 0.0523599
ob_auto_sun = bpy.data.objects.new('AutoSun', light_auto_sun)
scene.collection.objects.link(ob_auto_sun)
ob_auto_sun.rotation_euler = (0.872665, 0.174533, 0.523599)
bpy.context.view_layer.update()
